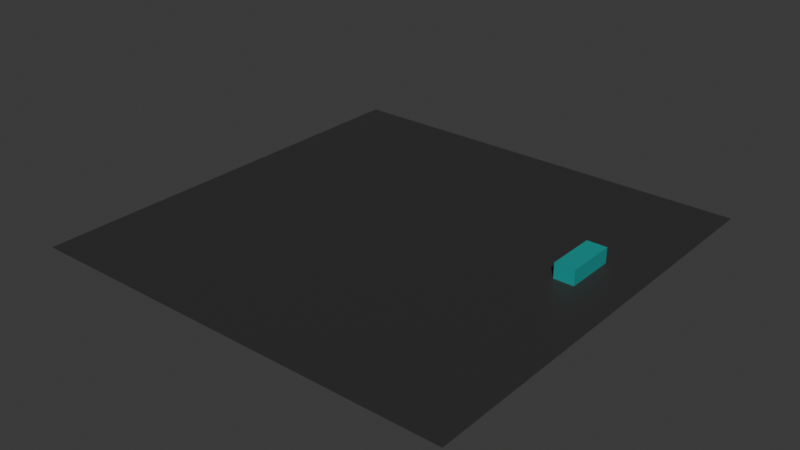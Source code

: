 # Source: realmap1.blend  (saved by Blender 4.2.66; exported with 4.5.12 LTS)
import bpy
from mathutils import Matrix  # noqa: F401  (used for matrix-valued properties, if any)

bpy.ops.wm.read_factory_settings(use_empty=True)
scene = bpy.context.scene
scene.name = 'Scene'

# ---- collections
col_collection = bpy.data.collections.new('Collection'); scene.collection.children.link(col_collection)

# ---- materials (node trees are filled in below, after node groups)
mat_ground = bpy.data.materials.new('Ground')
mat_ground.alpha_threshold = 0.0
mat_ground.diffuse_color = (0.05318, 0.05318, 0.05318, 1.0)
mat_ground.roughness = 0.5
mat_ground.line_color = (0.0, 0.0, 0.0, 1.0)
mat_building = bpy.data.materials.new('Building')
mat_building.diffuse_color = (0.0, 0.2088, 0.2043, 1.0)

# ---- material node trees
mat_ground.use_nodes = True; mat_ground.node_tree.nodes.clear()
_N = mat_ground.node_tree.nodes; _L = mat_ground.node_tree.links
n0 = _N.new('ShaderNodeOutputMaterial'); n0.name = 'Material Output'; n0.location = (300, 300)
n1 = _N.new('ShaderNodeBsdfPrincipled'); n1.name = 'Principled BSDF'; n1.location = (10, 300)
n1.inputs[0].default_value = (0.03638, 0.0343, 0.0343, 1.0)
n1.inputs[3].default_value = 1.45
_L.new(n1.outputs[0], n0.inputs[0])
n0.is_active_output = True
mat_building.use_nodes = True; mat_building.node_tree.nodes.clear()
_N = mat_building.node_tree.nodes; _L = mat_building.node_tree.links
n0 = _N.new('ShaderNodeBsdfPrincipled'); n0.name = 'Principled BSDF'; n0.location = (10, 300)
n0.inputs[0].default_value = (0.00211, 0.3279, 0.3049, 1.0)
n1 = _N.new('ShaderNodeOutputMaterial'); n1.name = 'Material Output'; n1.location = (300, 300)
_L.new(n0.outputs[0], n1.inputs[0])
n1.is_active_output = True

# ---- world
world_world = bpy.data.worlds.new('World'); scene.world = world_world
world_world.use_nodes = True; world_world.node_tree.nodes.clear()
_N = world_world.node_tree.nodes; _L = world_world.node_tree.links
n0 = _N.new('ShaderNodeOutputWorld'); n0.name = 'World Output'; n0.location = (300, 300)
n1 = _N.new('ShaderNodeBackground'); n1.name = 'Background'; n1.location = (10, 300)
n1.inputs[0].default_value = (0.05088, 0.05088, 0.05088, 1.0)
_L.new(n1.outputs[0], n0.inputs[0])
n0.is_active_output = True
world_world.color = (0.05088, 0.05088, 0.05088)
world_world.sun_shadow_jitter_overblur = 0.0

# ---- meshes
me_plane = bpy.data.meshes.new('Plane')
me_plane.from_pydata([(-50.0, -50.0, 0.0), (50.0, -50.0, 0.0), (-50.0, 50.0, 0.0), (50.0, 50.0, 0.0)], [], [(0, 1, 3, 2)])
_uv = me_plane.uv_layers.new(name='UVMap')
_uv.uv.foreach_set('vector', [0.0, 0.0, 1.0, 0.0, 1.0, 1.0, 0.0, 1.0])
me_plane.materials.append(mat_ground)
me_plane.update()
me_cube_001 = bpy.data.meshes.new('Cube.001')
me_cube_001.from_pydata([(-1.0, -1.0, -1.0), (-1.0, -1.0, 1.0), (-1.0, 1.0, -1.0), (-1.0, 1.0, 1.0), (1.0, -1.0, -1.0), (1.0, -1.0, 1.0), (1.0, 1.0, -1.0), (1.0, 1.0, 1.0)], [], [(0, 1, 3, 2), (2, 3, 7, 6), (6, 7, 5, 4), (4, 5, 1, 0), (2, 6, 4, 0), (7, 3, 1, 5)])
_uv = me_cube_001.uv_layers.new(name='UVMap')
_uv.uv.foreach_set('vector', [0.375, 0.0, 0.625, 0.0, 0.625, 0.25, 0.375, 0.25, 0.375, 0.25, 0.625, 0.25, 0.625, 0.5, 0.375, 0.5, 0.375, 0.5, 0.625, 0.5, 0.625, 0.75, 0.375, 0.75, 0.375, 0.75, 0.625, 0.75, 0.625, 1.0, 0.375, 1.0, 0.125, 0.5, 0.375, 0.5, 0.375, 0.75, 0.125, 0.75, 0.625, 0.5, 0.875, 0.5, 0.875, 0.75, 0.625, 0.75])
me_cube_001.materials.append(mat_building)
me_cube_001.update()

# ---- objects
ob_plane = bpy.data.objects.new('Plane', me_plane)
ob_cube = bpy.data.objects.new('Cube', me_cube_001)

# ---- transforms, parenting, visibility, modifiers, constraints
ob_plane.location = (0.0, 0.0, 0.0)
ob_plane.scale = (1.416, 1.416, 1.416)
ob_cube.location = (52.63, 14.24, 2.512)
ob_cube.scale = (3.308, 8.364, 2.514)

# ---- collection membership
col_collection.objects.link(ob_plane)
col_collection.objects.link(ob_cube)

# ---- scene / render settings (as saved in the file)
scene.frame_start = 1; scene.frame_end = 250; scene.frame_set(1)
scene.render.engine = 'BLENDER_EEVEE_NEXT'
bpy.context.view_layer.update()

# ---- added for rendering (the .blend has no active camera and no usable light): camera, sun
cam_auto = bpy.data.cameras.new('AutoCamera')
cam_auto.lens = 50.0
cam_auto.sensor_width = 36.0
cam_auto.clip_end = 3253.48
ob_auto_camera = bpy.data.objects.new('AutoCamera', cam_auto)
scene.collection.objects.link(ob_auto_camera)
ob_auto_camera.location = (185.384, -222.461, 150.819)
ob_auto_camera.rotation_euler = (1.09748, -7.21219e-08, 0.694738)
scene.camera = ob_auto_camera
light_auto_sun = bpy.data.lights.new('AutoSun', 'SUN')
light_auto_sun.energy = 3.0
light_auto_sun.angle = 0.0523599
ob_auto_sun = bpy.data.objects.new('AutoSun', light_auto_sun)
scene.collection.objects.link(ob_auto_sun)
ob_auto_sun.rotation_euler = (0.872665, 0.174533, 0.523599)
bpy.context.view_layer.update()
